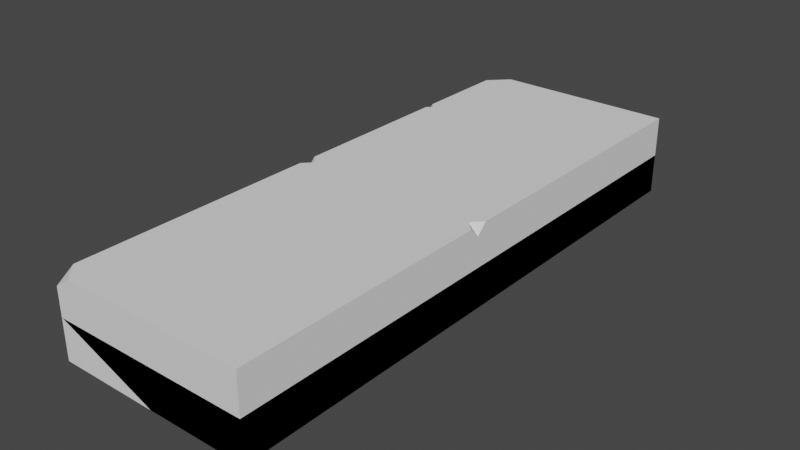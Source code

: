 # Source: bench.blend  (saved by Blender 3.1.7; exported with 4.5.12 LTS)
import bpy
from mathutils import Matrix  # noqa: F401  (used for matrix-valued properties, if any)

bpy.ops.wm.read_factory_settings(use_empty=True)
scene = bpy.context.scene
scene.name = 'Scene'

# ---- collections
col_collection = bpy.data.collections.new('Collection'); scene.collection.children.link(col_collection)

# ---- world
world_world = bpy.data.worlds.new('World'); scene.world = world_world
world_world.use_nodes = True; world_world.node_tree.nodes.clear()
_N = world_world.node_tree.nodes; _L = world_world.node_tree.links
n0 = _N.new('ShaderNodeOutputWorld'); n0.name = 'World Output'; n0.location = (300, 300)
n1 = _N.new('ShaderNodeBackground'); n1.name = 'Background'; n1.location = (10, 300)
n1.inputs[0].default_value = (0.05088, 0.05088, 0.05088, 1.0)
_L.new(n1.outputs[0], n0.inputs[0])
n0.is_active_output = True
world_world.color = (0.05088, 0.05088, 0.05088)
world_world.use_sun_shadow = False
world_world.sun_shadow_jitter_overblur = 0.0

# ---- meshes
me_cube_001 = bpy.data.meshes.new('Cube.001')
me_cube_001.from_pydata([(0.5, -1.436, 0.401), (0.5, 1.436, 0.401), (-0.5, -1.436, 0.2005), (0.5, 1.436, 0.0), (0.5, -1.436, 0.0), (0.0, -1.436, 0.0), (0.0, 1.436, 0.0), (0.5, 0.8363, 0.401), (0.5, 0.8363, 0.0), (-0.5, 0.8363, 0.2005), (0.0, 0.8363, 0.0), (-0.4733, 0.8363, 0.401), (-0.5, 0.8363, 0.3742), (-0.5, 0.8096, 0.401), (-0.5, 0.863, 0.401), (-0.4155, -1.436, 0.401), (-0.5, -1.436, 0.3412), (-0.5, -1.352, 0.401), (-0.4041, 1.436, 0.401), (-0.5, 1.34, 0.401), (-0.5, 1.436, 0.2005), (0.5, -0.1, 0.0), (0.0, -0.4049, 0.0), (-0.5, -0.9218, 0.401), (0.5, -0.9218, 0.401), (0.5, -0.9218, 0.0), (0.0, -0.9218, 0.0), (0.5, -0.1508, 0.401), (0.4492, -0.1, 0.401), (0.5, -0.1, 0.3502), (0.5, -0.04925, 0.401), (-0.4529, -0.06762, 0.401), (-0.5, -0.06762, 0.3539), (-0.5, -0.1147, 0.401), (-0.5, -0.02057, 0.401), (-0.5, -0.6433, 0.2005), (-0.5, -0.6745, 0.2317), (-0.471, -0.6745, 0.1889), (-0.5, -0.7057, 0.2005)], [], [(12, 14, 19, 20, 9), (25, 24, 0, 4), (16, 2, 5, 4, 0, 15), (8, 10, 6, 3), (6, 20, 18, 1, 3), (3, 1, 7, 8), (11, 12, 13), (12, 11, 14), (16, 15, 17), (18, 20, 19), (7, 1, 18, 19, 14, 11), (25, 26, 22, 21), (6, 10, 9, 20), (8, 21, 22, 10), (33, 32, 36, 23), (7, 11, 13, 34, 31, 28, 30), (23, 24, 27, 28, 31, 33), (8, 7, 30, 29, 21), (9, 35, 36, 32, 34, 13, 12), (10, 22, 37, 35, 9), (16, 17, 2), (15, 0, 24, 23, 17), (23, 36, 38, 2, 17), (5, 2, 38, 37, 26), (4, 5, 26, 25), (29, 28, 27), (28, 29, 30), (21, 29, 27, 24, 25), (31, 32, 33), (32, 31, 34), (37, 36, 35), (36, 37, 38), (26, 37, 22)])
_uv = me_cube_001.uv_layers.new(name='UVMap')
_uv.uv.foreach_set('vector', [0.8557, 0.7353, 0.8643, 0.7439, 0.8643, 0.8979, 0.7996, 0.9289, 0.7996, 0.7353, 0.7916, 0.1681, 0.6623, 0.1681, 0.6623, 0.002122, 0.7916, 0.002122, 0.9786, 0.6516, 0.9332, 0.6516, 0.8685, 0.4903, 0.8685, 0.329, 0.9979, 0.329, 0.9979, 0.6243, 0.3311, 0.1957, 0.1728, 0.1957, 0.1728, 0.002122, 0.3311, 0.002122, 0.9979, 0.1634, 0.9332, 0.3247, 0.8685, 0.2938, 0.8685, 0.002122, 0.9979, 0.002122, 0.7916, 0.9289, 0.6623, 0.9289, 0.6623, 0.7353, 0.7916, 0.7353, 0.6494, 0.1957, 0.658, 0.1957, 0.658, 0.2043, 0.658, 0.1957, 0.6494, 0.1957, 0.658, 0.1871, 0.658, 0.9289, 0.6307, 0.9289, 0.658, 0.9016, 0.8685, 0.2938, 0.9332, 0.3247, 0.8685, 0.3247, 0.3354, 0.1957, 0.3354, 0.002122, 0.6271, 0.002122, 0.658, 0.03306, 0.658, 0.1871, 0.6494, 0.1957, 0.3311, 0.7629, 0.1728, 0.7629, 0.1728, 0.5961, 0.3311, 0.4978, 0.1728, 0.002122, 0.1728, 0.1957, 0.002122, 0.1957, 0.002122, 0.002122, 0.3311, 0.1957, 0.3311, 0.4978, 0.1728, 0.5961, 0.1728, 0.1957, 0.8643, 0.4285, 0.8491, 0.4437, 0.8097, 0.2479, 0.8643, 0.1681, 0.3354, 0.1957, 0.6494, 0.1957, 0.658, 0.2043, 0.658, 0.4721, 0.6428, 0.4873, 0.3518, 0.4978, 0.3354, 0.4814, 0.658, 0.7629, 0.3354, 0.7629, 0.3354, 0.5142, 0.3518, 0.4978, 0.6428, 0.4873, 0.658, 0.5025, 0.7916, 0.7353, 0.6623, 0.7353, 0.6623, 0.4496, 0.6786, 0.4332, 0.7916, 0.4332, 0.7996, 0.7353, 0.7996, 0.258, 0.8097, 0.2479, 0.8491, 0.4437, 0.8643, 0.4589, 0.8643, 0.7267, 0.8557, 0.7353, 0.1728, 0.1957, 0.1728, 0.5961, 0.01202, 0.6831, 0.002122, 0.673, 0.002122, 0.1957, 0.845, 0.002122, 0.8643, 0.02938, 0.7996, 0.002122, 0.6307, 0.9289, 0.3354, 0.9289, 0.3354, 0.7629, 0.658, 0.7629, 0.658, 0.9016, 0.8643, 0.1681, 0.8097, 0.2479, 0.7996, 0.2378, 0.7996, 0.002122, 0.8643, 0.02938, 0.1728, 0.9289, 0.002122, 0.9289, 0.002122, 0.6932, 0.01202, 0.6831, 0.1728, 0.7629, 0.3311, 0.9289, 0.1728, 0.9289, 0.1728, 0.7629, 0.3311, 0.7629, 0.8685, 0.6558, 0.8849, 0.6722, 0.8685, 0.6722, 0.3518, 0.4978, 0.3354, 0.4978, 0.3354, 0.4814, 0.7916, 0.4332, 0.6786, 0.4332, 0.6623, 0.4168, 0.6623, 0.1681, 0.7916, 0.1681, 0.6428, 0.4873, 0.658, 0.4873, 0.658, 0.5025, 0.658, 0.4873, 0.6428, 0.4873, 0.658, 0.4721, 0.7959, 0.2479, 0.8097, 0.2479, 0.7996, 0.258, 0.8097, 0.2479, 0.7959, 0.2479, 0.7996, 0.2378, 0.1728, 0.7629, 0.01202, 0.6831, 0.1728, 0.5961])
me_cube_001.use_remesh_fix_poles = True
me_cube_001.use_remesh_preserve_attributes = False
me_cube_001.update()
me_cube = bpy.data.meshes.new('Cube')
me_cube.from_pydata([(-0.5, -1.436, 0.0), (-0.5, -1.436, 0.2005), (-0.5, 1.436, 0.0), (-0.5, 1.436, 0.2005), (0.5, -1.436, 0.0), (0.5, -1.436, 0.2005), (0.5, 1.436, 0.0), (0.5, 1.436, 0.2005)], [], [(0, 1, 3, 2), (2, 3, 7, 6), (6, 7, 5, 4), (4, 5, 1, 0), (2, 6, 4, 0), (7, 3, 1, 5)])
_uv = me_cube.uv_layers.new(name='UVMap')
_uv.uv.foreach_set('vector', [0.375, 0.0, 0.625, 0.0, 0.625, 0.25, 0.375, 0.25, 0.375, 0.25, 0.625, 0.25, 0.625, 0.5, 0.375, 0.5, 0.375, 0.5, 0.625, 0.5, 0.625, 0.75, 0.375, 0.75, 0.375, 0.75, 0.625, 0.75, 0.625, 1.0, 0.375, 1.0, 0.125, 0.5, 0.375, 0.5, 0.375, 0.75, 0.125, 0.75, 0.625, 0.5, 0.875, 0.5, 0.875, 0.75, 0.625, 0.75])
me_cube.use_remesh_fix_poles = True
me_cube.use_remesh_preserve_attributes = False
me_cube.update()

# ---- objects
ob_bench = bpy.data.objects.new('bench', me_cube_001)
ob_hitbox = bpy.data.objects.new('hitbox', me_cube)

# ---- transforms, parenting, visibility, modifiers, constraints
ob_bench.location = (0.0, 0.0, 0.0)
ob_hitbox.location = (0.0, 0.0, 0.0)

# ---- collection membership
col_collection.objects.link(ob_bench)
col_collection.objects.link(ob_hitbox)

# ---- scene / render settings (as saved in the file)
scene.frame_start = 1; scene.frame_end = 250; scene.frame_set(1)
scene.render.engine = 'BLENDER_EEVEE_NEXT'
scene.cycles.sampling_pattern = 'TABULATED_SOBOL'
scene.cycles.use_light_tree = False
scene.view_settings.view_transform = 'Filmic'
bpy.context.view_layer.update()

# ---- added for rendering (the .blend has no active camera and no usable light): camera, sun
cam_auto = bpy.data.cameras.new('AutoCamera')
cam_auto.lens = 50.0
cam_auto.sensor_width = 36.0
cam_auto.clip_end = 1000.0
ob_auto_camera = bpy.data.objects.new('AutoCamera', cam_auto)
scene.collection.objects.link(ob_auto_camera)
ob_auto_camera.location = (2.83857, -3.40628, 2.47133)
ob_auto_camera.rotation_euler = (1.09748, -7.21219e-08, 0.694738)
scene.camera = ob_auto_camera
light_auto_sun = bpy.data.lights.new('AutoSun', 'SUN')
light_auto_sun.energy = 3.0
light_auto_sun.angle = 0.0523599
ob_auto_sun = bpy.data.objects.new('AutoSun', light_auto_sun)
scene.collection.objects.link(ob_auto_sun)
ob_auto_sun.rotation_euler = (0.872665, 0.174533, 0.523599)
bpy.context.view_layer.update()
